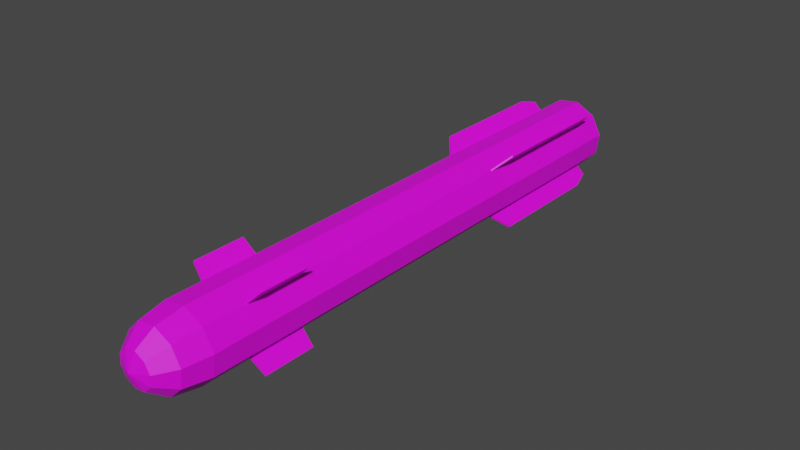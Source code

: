 # Source: AGM-114.blend  (saved by Blender 2.92.15; exported with 4.5.12 LTS)
import bpy
from mathutils import Matrix  # noqa: F401  (used for matrix-valued properties, if any)

bpy.ops.wm.read_factory_settings(use_empty=True)
scene = bpy.context.scene
scene.name = 'Scene'

# ---- collections
col_collection = bpy.data.collections.new('Collection'); scene.collection.children.link(col_collection)

# ---- images (referenced by path relative to the original .blend; pixels are not part of the script)
import os
ASSET_DIR = os.environ.get("B2B_ASSET_DIR", "")  # directory of the original .blend (textures are referenced by path, not embedded)
HERE = os.path.dirname(os.path.abspath(__file__))  # packed textures are extracted next to this script under _unpacked/

def load_image(name, relpath, width, height, colorspace="sRGB"):
    """Load a texture the original file referenced (path relative to the .blend, or extracted next to this script)."""
    p = next((c for c in (os.path.join(HERE, relpath), os.path.join(ASSET_DIR, relpath)) if relpath and os.path.exists(c)), "")
    if p:
        img = bpy.data.images.load(p, check_existing=True)
        img.name = name
    else:  # same state as the original file: an image datablock whose file is absent (Cycles renders it pink)
        img = bpy.data.images.new(name, width, height)
        img.source = "FILE"
        img.filepath = "//" + (relpath or name)
    img.colorspace_settings.name = colorspace
    return img
img_colorpalette_png = load_image('colorpalette.png', 'colorpalette.png', 1024, 1024, 'sRGB')

# ---- materials (node trees are filled in below, after node groups)
mat_material_001 = bpy.data.materials.new('Material.001')
mat_material_001.use_transparent_shadow = False

# ---- material node trees
mat_material_001.use_nodes = True; mat_material_001.node_tree.nodes.clear()
_N = mat_material_001.node_tree.nodes; _L = mat_material_001.node_tree.links
n0 = _N.new('ShaderNodeBsdfPrincipled'); n0.name = 'Principled BSDF'; n0.location = (10, 300)
n0.distribution = 'GGX'
n0.subsurface_method = 'BURLEY'
n0.inputs[3].default_value = 1.45
n0.inputs[27].default_value = (0.0, 0.0, 0.0, 1.0)
n0.inputs[28].default_value = 1.0
n1 = _N.new('ShaderNodeOutputMaterial'); n1.name = 'Material Output'; n1.location = (300, 300)
n2 = _N.new('ShaderNodeTexImage'); n2.name = 'Image Texture'; n2.location = (-280, 280)
n2.image = img_colorpalette_png
_L.new(n0.outputs[0], n1.inputs[0])
_L.new(n2.outputs[0], n0.inputs[0])
n1.is_active_output = True

# ---- world
world_world = bpy.data.worlds.new('World'); scene.world = world_world
world_world.use_nodes = True; world_world.node_tree.nodes.clear()
_N = world_world.node_tree.nodes; _L = world_world.node_tree.links
n0 = _N.new('ShaderNodeOutputWorld'); n0.name = 'World Output'; n0.location = (300, 300)
n1 = _N.new('ShaderNodeBackground'); n1.name = 'Background'; n1.location = (10, 300)
n1.inputs[0].default_value = (0.05088, 0.05088, 0.05088, 1.0)
_L.new(n1.outputs[0], n0.inputs[0])
n0.is_active_output = True
world_world.color = (0.05088, 0.05088, 0.05088)
world_world.use_sun_shadow = False
world_world.sun_shadow_jitter_overblur = 0.0

# ---- meshes
me_sphere_001 = bpy.data.meshes.new('Sphere.001')
me_sphere_001.from_pydata([(-9.693e-08, -0.9998, -7.472e-08), (0.08637, -0.9763, 0.01215), (0.1496, -0.9107, 0.02105), (0.1727, -0.8108, 0.02431), (0.07923, -0.9763, -0.04397), (0.1372, -0.9107, -0.07617), (0.1585, -0.8108, -0.08795), (0.04182, -0.9763, -0.08331), (0.07244, -0.9107, -0.1443), (0.08364, -0.8108, -0.1666), (-0.01156, -0.9763, -0.09082), (-0.02002, -0.9107, -0.1573), (-0.02312, -0.8108, -0.1816), (-0.06052, -0.9763, -0.06364), (-0.1048, -0.9107, -0.1102), (-0.121, -0.8108, -0.1273), (-0.08637, -0.9763, -0.01215), (-0.1496, -0.9107, -0.02105), (-0.1727, -0.8108, -0.02431), (-0.07923, -0.9763, 0.04397), (-0.1372, -0.9107, 0.07616), (-0.1585, -0.8108, 0.08795), (-0.04182, -0.9763, 0.08331), (-0.07244, -0.9107, 0.1443), (-0.08364, -0.8108, 0.1666), (0.01156, -0.9763, 0.09082), (0.02002, -0.9107, 0.1573), (0.02312, -0.8108, 0.1816), (0.06052, -0.9763, 0.06364), (0.1048, -0.9107, 0.1102), (0.121, -0.8108, 0.1273), (0.1259, 1.203, 0.01772), (0.1155, 1.203, -0.0641), (0.06097, 1.203, -0.1214), (-0.01685, 1.203, -0.1324), (-0.08823, 1.203, -0.09277), (-0.1259, 1.203, -0.01772), (-0.1155, 1.203, 0.0641), (-0.06097, 1.203, 0.1214), (0.01685, 1.203, 0.1324), (0.08823, 1.203, 0.09277), (0.1727, 1.169, 0.02431), (0.1585, 1.169, -0.08795), (0.08364, 1.169, -0.1666), (-0.02312, 1.169, -0.1816), (-0.121, 1.169, -0.1273), (-0.1727, 1.169, -0.02431), (-0.1585, 1.169, 0.08795), (-0.08364, 1.169, 0.1666), (0.02312, 1.169, 0.1816), (0.121, 1.169, 0.1273), (-6.862e-08, 1.223, -7.326e-08), (-0.1899, -0.4523, -0.1942), (0.1847, -0.4523, 0.1997), (-0.1899, -0.6433, -0.1942), (0.1847, -0.6433, 0.1997), (-0.1847, -0.4523, -0.1997), (0.1899, -0.4523, 0.1942), (-0.1847, -0.6433, -0.1997), (0.1899, -0.6433, 0.1942), (-0.00262, -0.4344, 0.002755), (-0.00262, -0.6776, 0.002755), (0.00262, -0.6776, -0.002755), (0.00262, -0.4344, -0.002755), (-0.1661, 1.076, -0.1691), (0.1608, 1.076, 0.1746), (-0.1899, 0.5542, -0.1942), (0.1847, 0.5542, 0.1997), (-0.1608, 1.076, -0.1746), (0.1661, 1.076, 0.1691), (-0.1847, 0.5542, -0.1997), (0.1899, 0.5542, 0.1942), (-0.00262, 1.076, 0.002755), (-0.00262, 0.3943, 0.002755), (0.00262, 0.3943, -0.002755), (0.00262, 1.076, -0.002755), (-0.1899, 1.007, -0.1942), (0.1847, 1.007, 0.1997), (-0.1847, 1.007, -0.1997), (0.1899, 1.007, 0.1942), (0.00262, 1.007, -0.002755), (-0.00262, 1.007, 0.002755), (-0.1847, -0.4523, 0.1997), (0.1899, -0.4523, -0.1942), (-0.1847, -0.6433, 0.1997), (0.1899, -0.6433, -0.1942), (-0.1899, -0.4523, 0.1942), (0.1847, -0.4523, -0.1997), (-0.1899, -0.6433, 0.1942), (0.1847, -0.6433, -0.1997), (0.00262, -0.4344, 0.002755), (0.00262, -0.6776, 0.002755), (-0.00262, -0.6776, -0.002755), (-0.00262, -0.4344, -0.002755), (-0.1608, 1.076, 0.1746), (0.1661, 1.076, -0.1691), (-0.1847, 0.5542, 0.1997), (0.1899, 0.5542, -0.1942), (-0.1661, 1.076, 0.1691), (0.1608, 1.076, -0.1746), (-0.1899, 0.5542, 0.1942), (0.1847, 0.5542, -0.1997), (0.00262, 1.076, 0.002755), (0.00262, 0.3943, 0.002755), (-0.00262, 0.3943, -0.002755), (-0.00262, 1.076, -0.002755), (-0.1847, 1.007, 0.1997), (0.1899, 1.007, -0.1942), (-0.1899, 1.007, 0.1942), (0.1847, 1.007, -0.1997), (-0.00262, 1.007, -0.002755), (0.00262, 1.007, 0.002755), (0.121, 0.4447, 0.1273), (0.02312, 0.4447, 0.1816), (-0.08364, 0.4447, 0.1666), (-0.1585, 0.4447, 0.08795), (-0.1727, 0.4447, -0.02431), (-0.121, 0.4447, -0.1273), (0.1727, 0.4447, 0.02431), (-0.02312, 0.4447, -0.1816), (0.08364, 0.4447, -0.1666), (0.1585, 0.4447, -0.08795), (0.02312, 0.356, 0.1816), (-0.1585, 0.356, 0.08795), (-0.121, 0.356, -0.1273), (0.08364, 0.356, -0.1666), (0.121, 0.356, 0.1273), (-0.08364, 0.356, 0.1666), (-0.1727, 0.356, -0.02431), (0.1727, 0.356, 0.02431), (-0.02312, 0.356, -0.1816), (0.1585, 0.356, -0.08795), (0.02312, -0.7794, 0.1816), (-0.1585, -0.7794, 0.08795), (-0.121, -0.7794, -0.1273), (0.08364, -0.7794, -0.1666), (0.121, -0.7794, 0.1273), (-0.08364, -0.7794, 0.1666), (-0.1727, -0.7794, -0.02431), (0.1727, -0.7794, 0.02431), (-0.02312, -0.7794, -0.1816), (0.1585, -0.7794, -0.08795), (0.121, -0.689, 0.1273), (-0.08364, -0.689, 0.1666), (-0.1727, -0.689, -0.02431), (0.1727, -0.689, 0.02431), (-0.02312, -0.689, -0.1816), (0.1585, -0.689, -0.08795), (0.02312, -0.689, 0.1816), (-0.1585, -0.689, 0.08795), (-0.121, -0.689, -0.1273), (0.08364, -0.689, -0.1666)], [], [(30, 29, 2, 3), (28, 0, 1), (29, 28, 1, 2), (1, 0, 4), (2, 1, 4, 5), (3, 2, 5, 6), (5, 4, 7, 8), (6, 5, 8, 9), (4, 0, 7), (8, 7, 10, 11), (9, 8, 11, 12), (7, 0, 10), (11, 10, 13, 14), (12, 11, 14, 15), (10, 0, 13), (14, 13, 16, 17), (15, 14, 17, 18), (13, 0, 16), (17, 16, 19, 20), (18, 17, 20, 21), (16, 0, 19), (21, 20, 23, 24), (19, 0, 22), (20, 19, 22, 23), (24, 23, 26, 27), (22, 0, 25), (23, 22, 25, 26), (27, 26, 29, 30), (25, 0, 28), (26, 25, 28, 29), (113, 112, 50, 49), (115, 114, 48, 47), (117, 116, 46, 45), (112, 118, 41, 50), (116, 115, 47, 46), (120, 119, 44, 43), (114, 113, 49, 48), (118, 121, 42, 41), (119, 117, 45, 44), (121, 120, 43, 42), (36, 37, 51), (32, 31, 41, 42), (33, 32, 42, 43), (34, 33, 43, 44), (35, 34, 44, 45), (36, 35, 45, 46), (37, 36, 46, 47), (38, 37, 47, 48), (39, 38, 48, 49), (40, 39, 49, 50), (31, 40, 50, 41), (33, 34, 51), (40, 31, 51), (37, 38, 51), (34, 35, 51), (31, 32, 51), (38, 39, 51), (35, 36, 51), (32, 33, 51), (39, 40, 51), (60, 53, 55, 61), (61, 55, 59, 62), (62, 59, 57, 63), (63, 57, 53, 60), (54, 58, 56, 52), (59, 55, 53, 57), (56, 63, 60, 52), (58, 62, 63, 56), (54, 61, 62, 58), (52, 60, 61, 54), (81, 77, 67, 73), (73, 67, 71, 74), (80, 79, 69, 75), (75, 69, 65, 72), (76, 78, 68, 64), (79, 77, 65, 69), (68, 75, 72, 64), (78, 80, 75, 68), (66, 73, 74, 70), (76, 81, 73, 66), (64, 72, 81, 76), (70, 74, 80, 78), (71, 67, 77, 79), (66, 70, 78, 76), (74, 71, 79, 80), (72, 65, 77, 81), (90, 83, 85, 91), (91, 85, 89, 92), (92, 89, 87, 93), (93, 87, 83, 90), (84, 88, 86, 82), (89, 85, 83, 87), (86, 93, 90, 82), (88, 92, 93, 86), (84, 91, 92, 88), (82, 90, 91, 84), (111, 107, 97, 103), (103, 97, 101, 104), (110, 109, 99, 105), (105, 99, 95, 102), (106, 108, 98, 94), (109, 107, 95, 99), (98, 105, 102, 94), (108, 110, 105, 98), (96, 103, 104, 100), (106, 111, 103, 96), (94, 102, 111, 106), (100, 104, 110, 108), (101, 97, 107, 109), (96, 100, 108, 106), (104, 101, 109, 110), (102, 95, 107, 111), (131, 125, 120, 121), (130, 124, 117, 119), (129, 131, 121, 118), (127, 122, 113, 114), (125, 130, 119, 120), (128, 123, 115, 116), (126, 129, 118, 112), (124, 128, 116, 117), (123, 127, 114, 115), (122, 126, 112, 113), (148, 142, 126, 122), (149, 143, 127, 123), (150, 144, 128, 124), (142, 145, 129, 126), (144, 149, 123, 128), (151, 146, 130, 125), (143, 148, 122, 127), (145, 147, 131, 129), (146, 150, 124, 130), (147, 151, 125, 131), (6, 9, 135, 141), (12, 15, 134, 140), (3, 6, 141, 139), (24, 27, 132, 137), (9, 12, 140, 135), (18, 21, 133, 138), (30, 3, 139, 136), (15, 18, 138, 134), (21, 24, 137, 133), (27, 30, 136, 132), (141, 135, 151, 147), (140, 134, 150, 146), (139, 141, 147, 145), (137, 132, 148, 143), (135, 140, 146, 151), (138, 133, 149, 144), (136, 139, 145, 142), (134, 138, 144, 150), (133, 137, 143, 149), (132, 136, 142, 148)])
_uv = me_sphere_001.uv_layers.new(name='UVMap')
_uv.uv.foreach_set('vector', [0.1096, 0.9844, 0.1096, 0.9844, 0.1096, 0.9844, 0.1096, 0.9844, 0.1096, 0.9844, 0.1096, 0.9844, 0.1096, 0.9844, 0.1096, 0.9844, 0.1096, 0.9844, 0.1096, 0.9844, 0.1096, 0.9844, 0.1096, 0.9844, 0.1096, 0.9844, 0.1096, 0.9844, 0.1096, 0.9844, 0.1096, 0.9844, 0.1096, 0.9844, 0.1096, 0.9844, 0.1096, 0.9844, 0.1096, 0.9844, 0.1096, 0.9844, 0.1096, 0.9844, 0.1096, 0.9844, 0.1096, 0.9844, 0.1096, 0.9844, 0.1096, 0.9844, 0.1096, 0.9844, 0.1096, 0.9844, 0.1096, 0.9844, 0.1096, 0.9844, 0.1096, 0.9844, 0.1096, 0.9844, 0.1096, 0.9844, 0.1096, 0.9844, 0.1096, 0.9844, 0.1096, 0.9844, 0.1096, 0.9844, 0.1096, 0.9844, 0.1096, 0.9844, 0.1096, 0.9844, 0.1096, 0.9844, 0.1096, 0.9844, 0.1096, 0.9844, 0.1096, 0.9844, 0.1096, 0.9844, 0.1096, 0.9844, 0.1096, 0.9844, 0.1096, 0.9844, 0.1096, 0.9844, 0.1096, 0.9844, 0.1096, 0.9844, 0.1096, 0.9844, 0.1096, 0.9844, 0.1096, 0.9844, 0.1096, 0.9844, 0.1096, 0.9844, 0.1096, 0.9844, 0.1096, 0.9844, 0.1096, 0.9844, 0.1096, 0.9844, 0.1096, 0.9844, 0.1096, 0.9844, 0.1096, 0.9844, 0.1096, 0.9844, 0.1096, 0.9844, 0.1096, 0.9844, 0.1096, 0.9844, 0.1096, 0.9844, 0.1096, 0.9844, 0.1096, 0.9844, 0.1096, 0.9844, 0.1096, 0.9844, 0.1096, 0.9844, 0.1096, 0.9844, 0.1096, 0.9844, 0.1096, 0.9844, 0.1096, 0.9844, 0.1096, 0.9844, 0.1096, 0.9844, 0.1096, 0.9844, 0.1096, 0.9844, 0.1096, 0.9844, 0.1096, 0.9844, 0.1096, 0.9844, 0.1096, 0.9844, 0.1096, 0.9844, 0.1096, 0.9844, 0.1096, 0.9844, 0.1096, 0.9844, 0.1096, 0.9844, 0.1096, 0.9844, 0.1096, 0.9844, 0.1096, 0.9844, 0.1096, 0.9844, 0.1096, 0.9844, 0.1096, 0.9844, 0.1096, 0.9844, 0.1096, 0.9844, 0.1096, 0.9844, 0.1096, 0.9844, 0.1096, 0.9844, 0.1096, 0.9844, 0.1096, 0.9844, 0.1096, 0.9844, 0.1096, 0.9844, 0.1096, 0.9844, 0.1096, 0.9844, 0.1096, 0.9844, 0.1096, 0.9844, 0.1096, 0.9844, 0.1096, 0.9844, 0.1096, 0.9844, 0.1096, 0.9844, 0.1096, 0.9844, 0.1096, 0.9844, 0.1096, 0.9844, 0.1096, 0.9844, 0.1096, 0.9844, 0.1096, 0.9844, 0.1096, 0.9844, 0.1096, 0.9844, 0.1096, 0.9844, 0.1096, 0.9844, 0.1096, 0.9844, 0.1096, 0.9844, 0.1096, 0.9844, 0.1096, 0.9844, 0.1096, 0.9844, 0.1096, 0.9844, 0.1096, 0.9844, 0.1096, 0.9844, 0.1096, 0.9844, 0.1096, 0.9844, 0.1096, 0.9844, 0.1096, 0.9844, 0.1096, 0.9844, 0.1096, 0.9844, 0.1096, 0.9844, 0.1096, 0.9844, 0.1096, 0.9844, 0.1096, 0.9844, 0.1096, 0.9844, 0.1096, 0.9844, 0.1096, 0.9844, 0.1096, 0.9844, 0.1096, 0.9844, 0.1096, 0.9844, 0.1096, 0.9844, 0.1096, 0.9844, 0.1096, 0.9844, 0.1096, 0.9844, 0.1096, 0.9844, 0.1096, 0.9844, 0.1096, 0.9844, 0.1096, 0.9844, 0.1096, 0.9844, 0.1096, 0.9844, 0.1096, 0.9844, 0.1096, 0.9844, 0.1096, 0.9844, 0.1096, 0.9844, 0.1096, 0.9844, 0.1096, 0.9844, 0.1096, 0.9844, 0.1096, 0.9844, 0.1096, 0.9844, 0.1096, 0.9844, 0.1096, 0.9844, 0.1096, 0.9844, 0.1096, 0.9844, 0.1096, 0.9844, 0.1096, 0.9844, 0.1096, 0.9844, 0.1096, 0.9844, 0.1096, 0.9844, 0.1096, 0.9844, 0.1096, 0.9844, 0.1096, 0.9844, 0.1096, 0.9844, 0.1096, 0.9844, 0.1096, 0.9844, 0.1096, 0.9844, 0.1096, 0.9844, 0.1096, 0.9844, 0.1096, 0.9844, 0.1096, 0.9844, 0.1096, 0.9844, 0.1096, 0.9844, 0.1096, 0.9844, 0.1096, 0.9844, 0.1096, 0.9844, 0.1096, 0.9844, 0.1096, 0.9844, 0.1096, 0.9844, 0.1096, 0.9844, 0.1096, 0.9844, 0.1096, 0.9844, 0.1096, 0.9844, 0.1096, 0.9844, 0.1096, 0.9844, 0.1096, 0.9844, 0.1096, 0.9844, 0.1096, 0.9844, 0.1096, 0.9844, 0.1096, 0.9844, 0.1096, 0.9844, 0.1096, 0.9844, 0.1096, 0.9844, 0.1096, 0.9844, 0.1096, 0.9844, 0.1096, 0.9844, 0.1096, 0.9844, 0.1096, 0.9844, 0.1096, 0.9844, 0.1096, 0.9844, 0.1096, 0.9844, 0.1096, 0.9844, 0.1096, 0.9844, 0.1096, 0.9844, 0.1096, 0.9844, 0.1096, 0.9844, 0.1096, 0.9844, 0.1096, 0.9844, 0.1096, 0.9844, 0.1719, 0.9844, 0.1719, 0.9844, 0.1719, 0.9844, 0.1719, 0.9844, 0.1096, 0.9844, 0.1096, 0.9844, 0.1096, 0.9844, 0.1096, 0.9844, 0.1096, 0.9844, 0.1096, 0.9844, 0.1096, 0.9844, 0.1096, 0.9844, 0.1096, 0.9844, 0.1096, 0.9844, 0.1096, 0.9844, 0.1096, 0.9844, 0.1096, 0.9844, 0.1096, 0.9844, 0.1096, 0.9844, 0.1096, 0.9844, 0.1096, 0.9844, 0.1096, 0.9844, 0.1096, 0.9844, 0.1096, 0.9844, 0.1096, 0.9844, 0.1096, 0.9844, 0.1096, 0.9844, 0.1096, 0.9844, 0.1719, 0.9844, 0.1719, 0.9844, 0.1719, 0.9844, 0.1719, 0.9844, 0.1096, 0.9844, 0.1096, 0.9844, 0.1096, 0.9844, 0.1096, 0.9844, 0.1096, 0.9844, 0.1096, 0.9844, 0.1096, 0.9844, 0.1096, 0.9844, 0.5, 0.5, 0.5, 0.5, 0.5, 0.5, 0.5, 0.5, 0.1096, 0.9844, 0.1096, 0.9844, 0.1096, 0.9844, 0.1096, 0.9844, 0.1096, 0.9844, 0.1096, 0.9844, 0.1096, 0.9844, 0.1096, 0.9844, 0.1096, 0.9844, 0.1096, 0.9844, 0.1096, 0.9844, 0.1096, 0.9844, 0.1096, 0.9844, 0.1096, 0.9844, 0.1096, 0.9844, 0.1096, 0.9844, 0.1096, 0.9844, 0.1096, 0.9844, 0.1096, 0.9844, 0.1096, 0.9844, 0.1096, 0.9844, 0.1096, 0.9844, 0.1096, 0.9844, 0.1096, 0.9844, 0.5, 0.5, 0.5, 0.5, 0.5, 0.5, 0.5, 0.5, 0.1096, 0.9844, 0.1096, 0.9844, 0.1096, 0.9844, 0.1096, 0.9844, 0.1096, 0.9844, 0.1096, 0.9844, 0.1096, 0.9844, 0.1096, 0.9844, 0.1096, 0.9844, 0.1096, 0.9844, 0.1096, 0.9844, 0.1096, 0.9844, 0.1096, 0.9844, 0.1096, 0.9844, 0.1096, 0.9844, 0.1096, 0.9844, 0.1096, 0.9844, 0.1096, 0.9844, 0.1096, 0.9844, 0.1096, 0.9844, 0.1096, 0.9844, 0.1096, 0.9844, 0.1096, 0.9844, 0.1096, 0.9844, 0.1096, 0.9844, 0.1096, 0.9844, 0.1096, 0.9844, 0.1096, 0.9844, 0.1096, 0.9844, 0.1096, 0.9844, 0.1096, 0.9844, 0.1096, 0.9844, 0.1719, 0.9844, 0.1719, 0.9844, 0.1719, 0.9844, 0.1719, 0.9844, 0.1096, 0.9844, 0.1096, 0.9844, 0.1096, 0.9844, 0.1096, 0.9844, 0.1096, 0.9844, 0.1096, 0.9844, 0.1096, 0.9844, 0.1096, 0.9844, 0.1096, 0.9844, 0.1096, 0.9844, 0.1096, 0.9844, 0.1096, 0.9844, 0.1096, 0.9844, 0.1096, 0.9844, 0.1096, 0.9844, 0.1096, 0.9844, 0.1096, 0.9844, 0.1096, 0.9844, 0.1096, 0.9844, 0.1096, 0.9844, 0.1096, 0.9844, 0.1096, 0.9844, 0.1096, 0.9844, 0.1096, 0.9844, 0.1719, 0.9844, 0.1719, 0.9844, 0.1719, 0.9844, 0.1719, 0.9844, 0.1096, 0.9844, 0.1096, 0.9844, 0.1096, 0.9844, 0.1096, 0.9844, 0.1096, 0.9844, 0.1096, 0.9844, 0.1096, 0.9844, 0.1096, 0.9844, 0.5, 0.5, 0.5, 0.5, 0.5, 0.5, 0.5, 0.5, 0.1096, 0.9844, 0.1096, 0.9844, 0.1096, 0.9844, 0.1096, 0.9844, 0.1096, 0.9844, 0.1096, 0.9844, 0.1096, 0.9844, 0.1096, 0.9844, 0.1096, 0.9844, 0.1096, 0.9844, 0.1096, 0.9844, 0.1096, 0.9844, 0.1096, 0.9844, 0.1096, 0.9844, 0.1096, 0.9844, 0.1096, 0.9844, 0.1096, 0.9844, 0.1096, 0.9844, 0.1096, 0.9844, 0.1096, 0.9844, 0.1096, 0.9844, 0.1096, 0.9844, 0.1096, 0.9844, 0.1096, 0.9844, 0.5, 0.5, 0.5, 0.5, 0.5, 0.5, 0.5, 0.5, 0.1096, 0.9844, 0.1096, 0.9844, 0.1096, 0.9844, 0.1096, 0.9844, 0.1096, 0.9844, 0.1096, 0.9844, 0.1096, 0.9844, 0.1096, 0.9844, 0.1096, 0.9844, 0.1096, 0.9844, 0.1096, 0.9844, 0.1096, 0.9844, 0.1096, 0.9844, 0.1096, 0.9844, 0.1096, 0.9844, 0.1096, 0.9844, 0.1096, 0.9844, 0.1096, 0.9844, 0.1096, 0.9844, 0.1096, 0.9844, 0.1096, 0.9844, 0.1096, 0.9844, 0.1096, 0.9844, 0.1096, 0.9844, 0.1096, 0.9844, 0.1096, 0.9844, 0.1096, 0.9844, 0.1096, 0.9844, 0.1406, 0.9844, 0.1406, 0.9844, 0.1406, 0.9844, 0.1406, 0.9844, 0.1406, 0.9844, 0.1406, 0.9844, 0.1406, 0.9844, 0.1406, 0.9844, 0.1406, 0.9844, 0.1406, 0.9844, 0.1406, 0.9844, 0.1406, 0.9844, 0.1406, 0.9844, 0.1406, 0.9844, 0.1406, 0.9844, 0.1406, 0.9844, 0.1406, 0.9844, 0.1406, 0.9844, 0.1406, 0.9844, 0.1406, 0.9844, 0.1406, 0.9844, 0.1406, 0.9844, 0.1406, 0.9844, 0.1406, 0.9844, 0.1406, 0.9844, 0.1406, 0.9844, 0.1406, 0.9844, 0.1406, 0.9844, 0.1406, 0.9844, 0.1406, 0.9844, 0.1406, 0.9844, 0.1406, 0.9844, 0.1406, 0.9844, 0.1406, 0.9844, 0.1406, 0.9844, 0.1406, 0.9844, 0.1406, 0.9844, 0.1406, 0.9844, 0.1406, 0.9844, 0.1406, 0.9844, 0.1096, 0.9844, 0.1096, 0.9844, 0.1096, 0.9844, 0.1096, 0.9844, 0.1096, 0.9844, 0.1096, 0.9844, 0.1096, 0.9844, 0.1096, 0.9844, 0.1096, 0.9844, 0.1096, 0.9844, 0.1096, 0.9844, 0.1096, 0.9844, 0.1096, 0.9844, 0.1096, 0.9844, 0.1096, 0.9844, 0.1096, 0.9844, 0.1096, 0.9844, 0.1096, 0.9844, 0.1096, 0.9844, 0.1096, 0.9844, 0.1096, 0.9844, 0.1096, 0.9844, 0.1096, 0.9844, 0.1096, 0.9844, 0.1096, 0.9844, 0.1096, 0.9844, 0.1096, 0.9844, 0.1096, 0.9844, 0.1096, 0.9844, 0.1096, 0.9844, 0.1096, 0.9844, 0.1096, 0.9844, 0.1096, 0.9844, 0.1096, 0.9844, 0.1096, 0.9844, 0.1096, 0.9844, 0.1096, 0.9844, 0.1096, 0.9844, 0.1096, 0.9844, 0.1096, 0.9844, 0.1096, 0.9844, 0.1096, 0.9844, 0.1096, 0.9844, 0.1096, 0.9844, 0.1096, 0.9844, 0.1096, 0.9844, 0.1096, 0.9844, 0.1096, 0.9844, 0.1096, 0.9844, 0.1096, 0.9844, 0.1096, 0.9844, 0.1096, 0.9844, 0.1096, 0.9844, 0.1096, 0.9844, 0.1096, 0.9844, 0.1096, 0.9844, 0.1096, 0.9844, 0.1096, 0.9844, 0.1096, 0.9844, 0.1096, 0.9844, 0.1096, 0.9844, 0.1096, 0.9844, 0.1096, 0.9844, 0.1096, 0.9844, 0.1096, 0.9844, 0.1096, 0.9844, 0.1096, 0.9844, 0.1096, 0.9844, 0.1096, 0.9844, 0.1096, 0.9844, 0.1096, 0.9844, 0.1096, 0.9844, 0.1096, 0.9844, 0.1096, 0.9844, 0.1096, 0.9844, 0.1096, 0.9844, 0.1096, 0.9844, 0.1096, 0.9844, 0.1096, 0.9844, 0.1096, 0.9844, 0.1358, 0.9848, 0.1358, 0.9848, 0.1358, 0.9848, 0.1358, 0.9848, 0.1358, 0.9848, 0.1358, 0.9848, 0.1358, 0.9848, 0.1358, 0.9848, 0.1358, 0.9848, 0.1358, 0.9848, 0.1358, 0.9848, 0.1358, 0.9848, 0.1358, 0.9848, 0.1358, 0.9848, 0.1358, 0.9848, 0.1358, 0.9848, 0.1358, 0.9848, 0.1358, 0.9848, 0.1358, 0.9848, 0.1358, 0.9848, 0.1358, 0.9848, 0.1358, 0.9848, 0.1358, 0.9848, 0.1358, 0.9848, 0.1358, 0.9848, 0.1358, 0.9848, 0.1358, 0.9848, 0.1358, 0.9848, 0.1358, 0.9848, 0.1358, 0.9848, 0.1358, 0.9848, 0.1358, 0.9848, 0.1358, 0.9848, 0.1358, 0.9848, 0.1358, 0.9848, 0.1358, 0.9848, 0.1358, 0.9848, 0.1358, 0.9848, 0.1358, 0.9848, 0.1358, 0.9848])
me_sphere_001.materials.append(mat_material_001)
me_sphere_001.use_remesh_fix_poles = True
me_sphere_001.use_remesh_preserve_attributes = False
me_sphere_001.use_mirror_vertex_groups = False
me_sphere_001.update()

# ---- objects
ob_sphere = bpy.data.objects.new('Sphere', me_sphere_001)

# ---- transforms, parenting, visibility, modifiers, constraints
ob_sphere.location = (0.0, 0.0, 0.0)
ob_sphere.scale = (0.5257, 0.7198, 0.5)
ob_sphere.lineart.crease_threshold = 0.0

# ---- collection membership
col_collection.objects.link(ob_sphere)

# ---- scene / render settings (as saved in the file)
scene.frame_start = 1; scene.frame_end = 250; scene.frame_set(1)
scene.render.engine = 'BLENDER_EEVEE_NEXT'
scene.cycles.use_denoising = False
scene.cycles.samples = 128
scene.cycles.sampling_pattern = 'TABULATED_SOBOL'
scene.cycles.use_adaptive_sampling = False
scene.cycles.use_light_tree = False
scene.view_settings.view_transform = 'Filmic'
bpy.context.view_layer.update()

# ---- added for rendering (the .blend has no active camera and no usable light): camera, sun
cam_auto = bpy.data.cameras.new('AutoCamera')
cam_auto.lens = 50.0
cam_auto.sensor_width = 36.0
cam_auto.clip_end = 1000.0
ob_auto_camera = bpy.data.objects.new('AutoCamera', cam_auto)
scene.collection.objects.link(ob_auto_camera)
ob_auto_camera.location = (1.50325, -1.72354, 1.2026)
ob_auto_camera.rotation_euler = (1.09748, -7.21219e-08, 0.694738)
scene.camera = ob_auto_camera
light_auto_sun = bpy.data.lights.new('AutoSun', 'SUN')
light_auto_sun.energy = 3.0
light_auto_sun.angle = 0.0523599
ob_auto_sun = bpy.data.objects.new('AutoSun', light_auto_sun)
scene.collection.objects.link(ob_auto_sun)
ob_auto_sun.rotation_euler = (0.872665, 0.174533, 0.523599)
bpy.context.view_layer.update()

